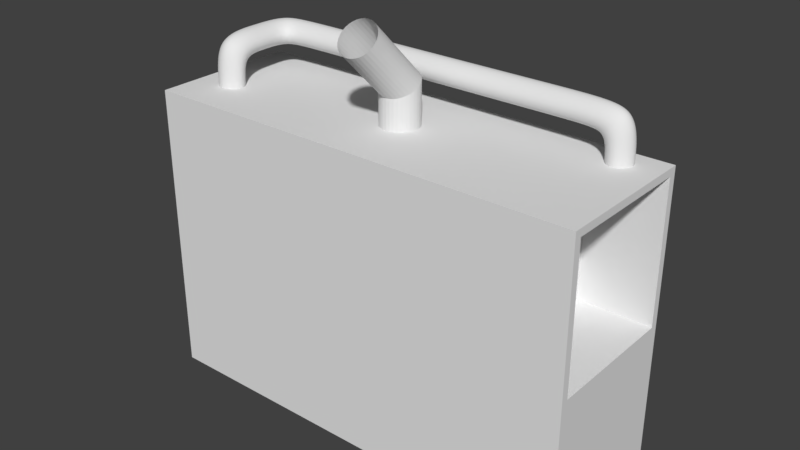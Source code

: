 # Source: Smelter.blend  (saved by Blender 2.79.0; exported with 4.5.12 LTS)
import bpy
from mathutils import Matrix  # noqa: F401  (used for matrix-valued properties, if any)

bpy.ops.wm.read_factory_settings(use_empty=True)
scene = bpy.context.scene
scene.name = 'Scene'

# ---- collections
col_collection_1 = bpy.data.collections.new('Collection 1'); scene.collection.children.link(col_collection_1)

# ---- world
world_world = bpy.data.worlds.new('World'); scene.world = world_world
world_world.color = (0.05088, 0.05088, 0.05088)
world_world.use_sun_shadow = False
world_world.sun_shadow_jitter_overblur = 0.0
world_world.cycles.sampling_method = 'MANUAL'

# ---- meshes
me_elbow_joint_002 = bpy.data.meshes.new('Elbow Joint.002')
me_elbow_joint_002.from_pydata([(0.0, 0.25, -0.5), (0.25, 1.531e-17, -0.5), (3.062e-17, -0.25, -0.5), (-0.25, -4.592e-17, -0.5), (0.0, 0.25, 0.0), (0.25, 1.531e-17, 0.25), (3.062e-17, -0.25, 3.062e-17), (-0.25, -4.592e-17, -0.25), (-0.5, 0.25, -2.186e-08), (-0.5, 1.531e-17, 0.25), (-0.5, -0.25, -2.186e-08), (-0.5, -4.592e-17, -0.25), (-4.5, 0.25, -2.186e-08), (-4.5, 1.531e-17, 0.25), (-4.5, -0.25, -2.186e-08), (-4.5, -4.592e-17, -0.25), (-5.247, 0.2475, -2.186e-08), (-5.0, 1.403e-17, 0.25), (-4.753, -0.2475, -2.186e-08), (-5.0, -4.659e-17, -0.25), (-5.28, -0.5, -2.186e-08), (-5.0, -0.5, 0.25), (-4.72, -0.5, -2.186e-08), (-5.0, -0.5, -0.25), (-5.28, -1.0, -1.398e-07), (-5.0, -1.247, 0.2475), (-4.72, -1.0, 9.619e-08), (-5.0, -0.7525, -0.2475), (-5.28, -1.0, -0.5), (-5.0, -1.245, -0.5), (-4.72, -1.0, -0.5), (-5.0, -0.755, -0.5)], [], [(4, 0, 3, 7), (0, 4, 5, 1), (1, 5, 6, 2), (2, 6, 7, 3), (8, 4, 7, 11), (4, 8, 9, 5), (5, 9, 10, 6), (6, 10, 11, 7), (8, 11, 15, 12), (11, 10, 14, 15), (10, 9, 13, 14), (9, 8, 12, 13), (13, 12, 16, 17), (12, 15, 19, 16), (14, 13, 17, 18), (15, 14, 18, 19), (16, 19, 23, 20), (18, 17, 21, 22), (19, 18, 22, 23), (17, 16, 20, 21), (22, 21, 25, 26), (23, 22, 26, 27), (21, 20, 24, 25), (20, 23, 27, 24), (25, 24, 28, 29), (24, 27, 31, 28), (26, 25, 29, 30), (27, 26, 30, 31)])
me_elbow_joint_002.use_remesh_preserve_volume = False
me_elbow_joint_002.use_remesh_preserve_attributes = False
me_elbow_joint_002.use_mirror_vertex_groups = False
me_elbow_joint_002.update()
me_elbow_joint = bpy.data.meshes.new('Elbow Joint')
me_elbow_joint.from_pydata([(0.0, 0.25, -0.5), (0.04877, 0.2452, -0.5), (0.09567, 0.231, -0.5), (0.1389, 0.2079, -0.5), (0.1768, 0.1768, -0.5), (0.2079, 0.1389, -0.5), (0.231, 0.09567, -0.5), (0.2452, 0.04877, -0.5), (0.25, 1.531e-17, -0.5), (0.2452, -0.04877, -0.5), (0.231, -0.09567, -0.5), (0.2079, -0.1389, -0.5), (0.1768, -0.1768, -0.5), (0.1389, -0.2079, -0.5), (0.09567, -0.231, -0.5), (0.04877, -0.2452, -0.5), (3.062e-17, -0.25, -0.5), (-0.04877, -0.2452, -0.5), (-0.09567, -0.231, -0.5), (-0.1389, -0.2079, -0.5), (-0.1768, -0.1768, -0.5), (-0.2079, -0.1389, -0.5), (-0.231, -0.09567, -0.5), (-0.2452, -0.04877, -0.5), (-0.25, -4.592e-17, -0.5), (-0.2452, 0.04877, -0.5), (-0.231, 0.09567, -0.5), (-0.2079, 0.1389, -0.5), (-0.1768, 0.1768, -0.5), (-0.1389, 0.2079, -0.5), (-0.09567, 0.231, -0.5), (-0.04877, 0.2452, -0.5), (0.0, 0.25, 0.0), (0.04877, 0.2452, 0.0202), (0.09567, 0.231, 0.03963), (0.1389, 0.2079, 0.05753), (0.1768, 0.1768, 0.07322), (0.2079, 0.1389, 0.0861), (0.231, 0.09567, 0.09567), (0.2452, 0.04877, 0.1016), (0.25, 1.531e-17, 0.1036), (0.2452, -0.04877, 0.1016), (0.231, -0.09567, 0.09567), (0.2079, -0.1389, 0.0861), (0.1768, -0.1768, 0.07322), (0.1389, -0.2079, 0.05753), (0.09567, -0.231, 0.03963), (0.04877, -0.2452, 0.0202), (3.062e-17, -0.25, 1.268e-17), (-0.04877, -0.2452, -0.0202), (-0.09567, -0.231, -0.03963), (-0.1389, -0.2079, -0.05753), (-0.1768, -0.1768, -0.07322), (-0.2079, -0.1389, -0.0861), (-0.231, -0.09567, -0.09567), (-0.2452, -0.04877, -0.1016), (-0.25, -4.592e-17, -0.1036), (-0.2452, 0.04877, -0.1016), (-0.231, 0.09567, -0.09567), (-0.2079, 0.1389, -0.0861), (-0.1768, 0.1768, -0.07322), (-0.1389, 0.2079, -0.05753), (-0.09567, 0.231, -0.03963), (-0.04877, 0.2452, -0.0202), (-0.7071, 0.25, 0.7071), (-0.6726, 0.2452, 0.7416), (-0.6395, 0.231, 0.7748), (-0.6089, 0.2079, 0.8053), (-0.5821, 0.1768, 0.8321), (-0.5601, 0.1389, 0.8541), (-0.5438, 0.09567, 0.8704), (-0.5337, 0.04877, 0.8805), (-0.5303, 1.531e-17, 0.8839), (-0.5337, -0.04877, 0.8805), (-0.5438, -0.09567, 0.8704), (-0.5601, -0.1389, 0.8541), (-0.5821, -0.1768, 0.8321), (-0.6089, -0.2079, 0.8053), (-0.6395, -0.231, 0.7748), (-0.6726, -0.2452, 0.7416), (-0.7071, -0.25, 0.7071), (-0.7416, -0.2452, 0.6726), (-0.7748, -0.231, 0.6395), (-0.8053, -0.2079, 0.6089), (-0.8321, -0.1768, 0.5821), (-0.8541, -0.1389, 0.5601), (-0.8704, -0.09567, 0.5438), (-0.8805, -0.04877, 0.5337), (-0.8839, -4.592e-17, 0.5303), (-0.8805, 0.04877, 0.5337), (-0.8704, 0.09567, 0.5438), (-0.8541, 0.1389, 0.5601), (-0.8321, 0.1768, 0.5821), (-0.8053, 0.2079, 0.6089), (-0.7748, 0.231, 0.6395), (-0.7416, 0.2452, 0.6726)], [], [(32, 0, 31, 63), (0, 32, 33, 1), (1, 33, 34, 2), (2, 34, 35, 3), (3, 35, 36, 4), (4, 36, 37, 5), (5, 37, 38, 6), (6, 38, 39, 7), (7, 39, 40, 8), (8, 40, 41, 9), (9, 41, 42, 10), (10, 42, 43, 11), (11, 43, 44, 12), (12, 44, 45, 13), (13, 45, 46, 14), (14, 46, 47, 15), (15, 47, 48, 16), (16, 48, 49, 17), (17, 49, 50, 18), (18, 50, 51, 19), (19, 51, 52, 20), (20, 52, 53, 21), (21, 53, 54, 22), (22, 54, 55, 23), (23, 55, 56, 24), (24, 56, 57, 25), (25, 57, 58, 26), (26, 58, 59, 27), (27, 59, 60, 28), (28, 60, 61, 29), (29, 61, 62, 30), (30, 62, 63, 31), (64, 32, 63, 95), (32, 64, 65, 33), (33, 65, 66, 34), (34, 66, 67, 35), (35, 67, 68, 36), (36, 68, 69, 37), (37, 69, 70, 38), (38, 70, 71, 39), (39, 71, 72, 40), (40, 72, 73, 41), (41, 73, 74, 42), (42, 74, 75, 43), (43, 75, 76, 44), (44, 76, 77, 45), (45, 77, 78, 46), (46, 78, 79, 47), (47, 79, 80, 48), (48, 80, 81, 49), (49, 81, 82, 50), (50, 82, 83, 51), (51, 83, 84, 52), (52, 84, 85, 53), (53, 85, 86, 54), (54, 86, 87, 55), (55, 87, 88, 56), (56, 88, 89, 57), (57, 89, 90, 58), (58, 90, 91, 59), (59, 91, 92, 60), (60, 92, 93, 61), (61, 93, 94, 62), (62, 94, 95, 63)])
me_elbow_joint.use_remesh_preserve_volume = False
me_elbow_joint.use_remesh_preserve_attributes = False
me_elbow_joint.use_mirror_vertex_groups = False
me_elbow_joint.update()
me_cube_001 = bpy.data.meshes.new('Cube.001')
me_cube_001.from_pydata([(-1.0, -1.0, 1.0), (-1.0, 1.0, -1.0), (1.0, -0.9, -1.0), (1.0, -0.9, 0.9), (1.0, 0.9, -1.0), (1.0, 0.9, 0.9), (1.0, 1.0, 1.0), (1.0, 1.0, -1.0), (1.0, -1.0, -1.0), (1.0, -1.0, 1.0), (0.0, 0.9, 0.9), (0.0, 0.9, -1.0), (0.0, -0.9, -1.0), (0.0, -0.9, 0.9), (-5.0, -0.9, -1.0), (-5.0, -0.9, 0.9), (-5.0, 0.9, -1.0), (-5.0, 0.9, 0.9), (-5.0, 1.0, 1.0), (-5.0, -1.0, 1.0), (-4.0, 0.9, 0.9), (-4.0, 0.9, -1.0), (-4.0, -0.9, -1.0), (-4.0, -0.9, 0.9), (-5.0, -1.0, -3.0), (-5.0, -1.0, -1.0), (-5.0, 1.0, -3.0), (-5.0, 1.0, -1.0), (1.0, -1.0, -3.0), (1.0, 1.0, -3.0), (-1.0, 1.0, -3.0), (-3.0, 1.0, -3.0), (-3.0, 1.0, -1.0), (-3.0, -1.0, -3.0), (-1.0, -1.0, -3.0), (-1.0, -1.0, -1.0), (-3.0, -1.0, -1.0), (-3.0, 1.0, 1.0), (-1.0, 1.0, 1.0), (-3.0, -1.0, 1.0)], [], [(1, 38, 6, 7), (4, 5, 10, 11), (8, 9, 0, 35), (6, 38, 0, 9), (5, 4, 7, 6), (4, 2, 8, 7), (3, 5, 6, 9), (2, 3, 9, 8), (11, 10, 13, 12), (3, 2, 12, 13), (2, 4, 11, 12), (5, 3, 13, 10), (32, 27, 18, 37), (16, 21, 20, 17), (25, 36, 39, 19), (18, 19, 39, 37), (17, 18, 27, 16), (16, 27, 25, 14), (15, 19, 18, 17), (14, 25, 19, 15), (21, 22, 23, 20), (15, 23, 22, 14), (14, 22, 21, 16), (17, 20, 23, 15), (24, 25, 27, 26), (30, 1, 7, 29), (29, 7, 8, 28), (33, 36, 25, 24), (30, 29, 28, 34), (26, 31, 33, 24), (31, 30, 34, 33), (28, 8, 35, 34), (34, 35, 36, 33), (26, 27, 32, 31), (31, 32, 1, 30), (38, 37, 39, 0), (36, 35, 0, 39), (1, 32, 37, 38)])
me_cube_001.use_remesh_preserve_volume = False
me_cube_001.use_remesh_preserve_attributes = False
me_cube_001.use_mirror_vertex_groups = False
me_cube_001.update()

# ---- objects
ob_elbow_joint_002 = bpy.data.objects.new('Elbow Joint.002', me_elbow_joint_002)
ob_elbow_joint = bpy.data.objects.new('Elbow Joint', me_elbow_joint)
ob_base_001 = bpy.data.objects.new('Base.001', me_cube_001)

# ---- transforms, parenting, visibility, modifiers, constraints
ob_elbow_joint_002.location = (2.499, 0.6816, 4.5)
ob_elbow_joint_002.lineart.crease_threshold = 0.0
_m = ob_elbow_joint_002.modifiers.new('Subsurf', 'SUBSURF')
_m.uv_smooth = 'PRESERVE_CORNERS'
_m.levels = 3
_m.render_levels = 4
_m.show_only_control_edges = False
ob_elbow_joint.location = (0.0, 0.0, 4.5)
ob_elbow_joint.rotation_euler = (0.0, -0.0, 1.571)
ob_elbow_joint.lineart.crease_threshold = 0.0
ob_base_001.location = (2.0, 0.0, 3.0)
ob_base_001.lineart.crease_threshold = 0.0

# ---- collection membership
col_collection_1.objects.link(ob_elbow_joint_002)
col_collection_1.objects.link(ob_elbow_joint)
col_collection_1.objects.link(ob_base_001)

# ---- scene / render settings (as saved in the file)
scene.frame_start = 1; scene.frame_end = 250; scene.frame_set(1)
scene.render.engine = 'CYCLES'
scene.render.dither_intensity = 0.0
scene.cycles.use_denoising = False
scene.cycles.samples = 128
scene.cycles.sampling_pattern = 'TABULATED_SOBOL'
scene.cycles.use_adaptive_sampling = False
scene.cycles.use_light_tree = False
scene.cycles.blur_glossy = 0.0
scene.cycles.sample_clamp_indirect = 0.0
scene.view_settings.view_transform = 'Standard'
bpy.context.view_layer.update()

# ---- added for rendering (the .blend has no active camera and no usable light): camera, sun
cam_auto = bpy.data.cameras.new('AutoCamera')
cam_auto.lens = 50.0
cam_auto.sensor_width = 36.0
cam_auto.clip_end = 1000.0
ob_auto_camera = bpy.data.objects.new('AutoCamera', cam_auto)
scene.collection.objects.link(ob_auto_camera)
ob_auto_camera.location = (7.68472, -9.22167, 8.83972)
ob_auto_camera.rotation_euler = (1.09748, -7.21219e-08, 0.694738)
scene.camera = ob_auto_camera
light_auto_sun = bpy.data.lights.new('AutoSun', 'SUN')
light_auto_sun.energy = 3.0
light_auto_sun.angle = 0.0523599
ob_auto_sun = bpy.data.objects.new('AutoSun', light_auto_sun)
scene.collection.objects.link(ob_auto_sun)
ob_auto_sun.rotation_euler = (0.872665, 0.174533, 0.523599)
bpy.context.view_layer.update()
